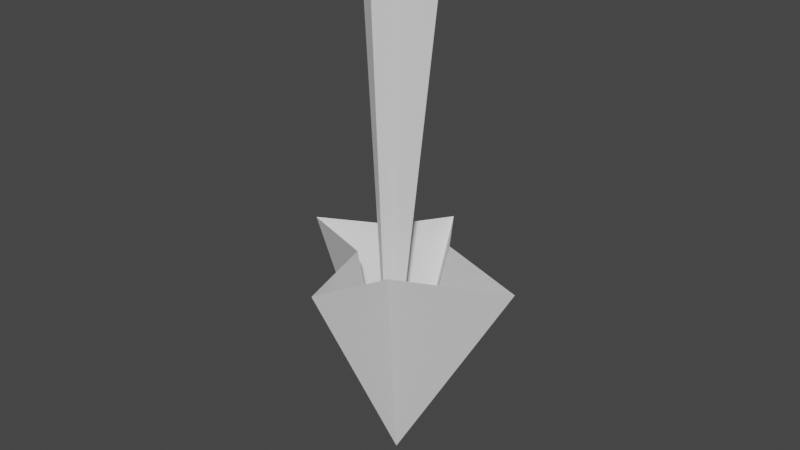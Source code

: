 # Source: Muzzle_Flash.blend  (saved by Blender 2.80.75; exported with 4.5.12 LTS)
import bpy
from mathutils import Matrix  # noqa: F401  (used for matrix-valued properties, if any)

bpy.ops.wm.read_factory_settings(use_empty=True)
scene = bpy.context.scene
scene.name = 'Scene'

# ---- collections
col_collection = bpy.data.collections.new('Collection'); scene.collection.children.link(col_collection)

# ---- materials (node trees are filled in below, after node groups)
mat_material = bpy.data.materials.new('Material')
mat_material.alpha_threshold = 0.0
mat_material.use_transparent_shadow = False
mat_material.line_color = (0.0, 0.0, 0.0, 1.0)

# ---- material node trees
mat_material.use_nodes = True; mat_material.node_tree.nodes.clear()
_N = mat_material.node_tree.nodes; _L = mat_material.node_tree.links
n0 = _N.new('ShaderNodeOutputMaterial'); n0.name = 'Material Output'; n0.location = (300, 300)
n1 = _N.new('ShaderNodeBsdfPrincipled'); n1.name = 'Principled BSDF'; n1.location = (10, 300)
n1.distribution = 'GGX'
n1.subsurface_method = 'BURLEY'
n1.inputs[2].default_value = 0.4
n1.inputs[3].default_value = 1.45
n1.inputs[27].default_value = (0.0, 0.0, 0.0, 1.0)
n1.inputs[28].default_value = 1.0
_L.new(n1.outputs[0], n0.inputs[0])
n0.is_active_output = True

# ---- world
world_world = bpy.data.worlds.new('World'); scene.world = world_world
world_world.use_nodes = True; world_world.node_tree.nodes.clear()
_N = world_world.node_tree.nodes; _L = world_world.node_tree.links
n0 = _N.new('ShaderNodeOutputWorld'); n0.name = 'World Output'; n0.location = (300, 300)
n1 = _N.new('ShaderNodeBackground'); n1.name = 'Background'; n1.location = (10, 300)
n1.inputs[0].default_value = (0.05088, 0.05088, 0.05088, 1.0)
_L.new(n1.outputs[0], n0.inputs[0])
n0.is_active_output = True
world_world.color = (0.05088, 0.05088, 0.05088)
world_world.use_sun_shadow = False
world_world.sun_shadow_jitter_overblur = 0.0

# ---- meshes
me_muzzle_flash = bpy.data.meshes.new('Muzzle Flash')
me_muzzle_flash.from_pydata([(0.0, -0.0166, 0.03762), (0.0, 2.131e-08, -0.01226), (0.0256, 0.01856, 0.8349), (0.05937, 0.05289, 0.3558), (-0.03216, -0.04975, 0.3588), (-0.05242, 0.05289, 0.3558), (0.003476, 0.1361, 0.3558), (0.003476, -0.1843, 0.3558), (-0.1597, -0.003005, 0.3558), (0.215, -0.003005, 0.3558), (0.007987, -0.06316, 0.8339), (0.02946, -0.03117, 0.8339), (0.08925, -0.009697, 0.8339), (-0.01349, -0.03117, 0.8339), (-0.05469, -0.009697, 0.8339), (0.04933, -0.07655, 0.3531), (0.007987, 0.05996, 0.8339), (-0.005703, 0.00826, 0.8327)], [], [(0, 11, 10), (11, 0, 12), (0, 2, 12), (2, 0, 16), (13, 0, 10), (0, 17, 16), (0, 13, 14), (17, 0, 14), (1, 15, 7), (15, 1, 9), (1, 3, 9), (3, 1, 6), (4, 1, 7), (1, 5, 6), (1, 4, 8), (5, 1, 8)])
_uv = me_muzzle_flash.uv_layers.new(name='UVMap')
_uv.uv.foreach_set('vector', [0.677, 0.3272, 0.6898, 0.01731, 0.8628, 0.07596, 0.6898, 0.01731, 0.677, 0.3272, 0.4196, 0.1378, 0.677, 0.3272, 0.3926, 0.4604, 0.4196, 0.1378, 0.3926, 0.4604, 0.677, 0.3272, 0.5416, 0.6155, 0.9684, 0.2247, 0.677, 0.3272, 0.8628, 0.07596, 0.677, 0.3272, 0.7922, 0.6116, 0.5416, 0.6155, 0.677, 0.3272, 0.9684, 0.2247, 0.9684, 0.4435, 0.7922, 0.6116, 0.677, 0.3272, 0.9684, 0.4435, 0.2776, 0.741, 0.05287, 0.6728, 0.1238, 0.513, 0.05287, 0.6728, 0.2776, 0.741, 0.07039, 0.9325, 0.2776, 0.741, 0.3052, 0.973, 0.07039, 0.9325, 0.3052, 0.973, 0.2776, 0.741, 0.4474, 0.9279, 0.3309, 0.5114, 0.2776, 0.741, 0.1238, 0.513, 0.2776, 0.741, 0.5053, 0.7906, 0.4474, 0.9279, 0.2776, 0.741, 0.3309, 0.5114, 0.5053, 0.6113, 0.5053, 0.7906, 0.2776, 0.741, 0.5053, 0.6113])
me_muzzle_flash.materials.append(mat_material)
me_muzzle_flash.use_remesh_preserve_volume = False
me_muzzle_flash.use_remesh_preserve_attributes = False
me_muzzle_flash.use_mirror_vertex_groups = False
me_muzzle_flash.update()

# ---- objects
ob_muzzle_flash = bpy.data.objects.new('Muzzle Flash', me_muzzle_flash)

# ---- transforms, parenting, visibility, modifiers, constraints
ob_muzzle_flash.location = (0.0, 0.0, 0.0)
ob_muzzle_flash.lock_rotations_4d = False
ob_muzzle_flash.empty_display_type = 'ARROWS'
ob_muzzle_flash.lineart.crease_threshold = 0.0

# ---- collection membership
col_collection.objects.link(ob_muzzle_flash)

# ---- scene / render settings (as saved in the file)
scene.frame_start = 1; scene.frame_end = 250; scene.frame_set(1)
scene.render.engine = 'BLENDER_EEVEE_NEXT'
scene.cycles.use_denoising = False
scene.cycles.samples = 128
scene.cycles.sampling_pattern = 'TABULATED_SOBOL'
scene.cycles.use_adaptive_sampling = False
scene.cycles.use_light_tree = False
scene.view_settings.view_transform = 'Filmic'
bpy.context.view_layer.update()

# ---- added for rendering (the .blend has no active camera and no usable light): camera, sun
cam_auto = bpy.data.cameras.new('AutoCamera')
cam_auto.lens = 50.0
cam_auto.sensor_width = 36.0
cam_auto.clip_end = 1000.0
ob_auto_camera = bpy.data.objects.new('AutoCamera', cam_auto)
scene.collection.objects.link(ob_auto_camera)
ob_auto_camera.location = (0.934544, -1.11234, 1.13682)
ob_auto_camera.rotation_euler = (1.09748, -7.21219e-08, 0.694738)
scene.camera = ob_auto_camera
light_auto_sun = bpy.data.lights.new('AutoSun', 'SUN')
light_auto_sun.energy = 3.0
light_auto_sun.angle = 0.0523599
ob_auto_sun = bpy.data.objects.new('AutoSun', light_auto_sun)
scene.collection.objects.link(ob_auto_sun)
ob_auto_sun.rotation_euler = (0.872665, 0.174533, 0.523599)
bpy.context.view_layer.update()
